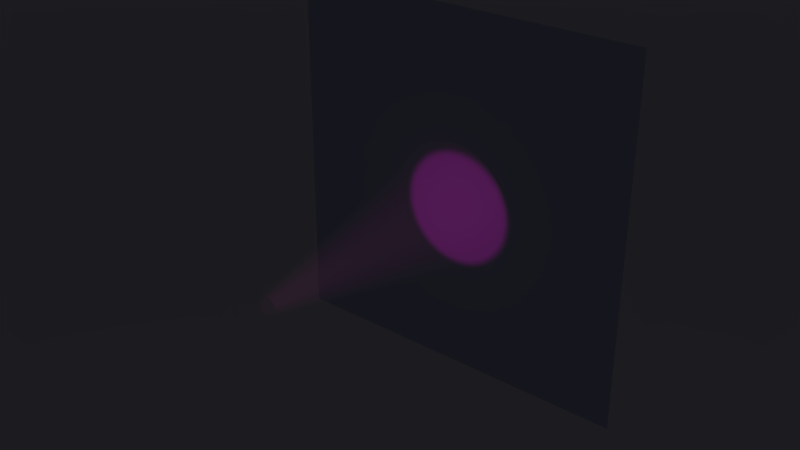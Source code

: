 # Source: spotlight_2.blend  (saved by Blender 2.76.0; exported with 4.5.12 LTS)
import bpy
from mathutils import Matrix  # noqa: F401  (used for matrix-valued properties, if any)

bpy.ops.wm.read_factory_settings(use_empty=True)
scene = bpy.context.scene
scene.name = 'Scene'

# ---- collections
col_collection_1 = bpy.data.collections.new('Collection 1'); scene.collection.children.link(col_collection_1)

# ---- materials (node trees are filled in below, after node groups)
mat_material_002 = bpy.data.materials.new('Material.002')
mat_material_002.alpha_threshold = 0.0
mat_material_002.roughness = 0.5

# ---- material node trees
mat_material_002.use_nodes = True; mat_material_002.node_tree.nodes.clear()
_N = mat_material_002.node_tree.nodes; _L = mat_material_002.node_tree.links
n0 = _N.new('ShaderNodeEmission'); n0.name = 'Emission'; n0.location = (-89, 417)
n0.inputs[0].default_value = (0.8, 0.08082, 0.6173, 1.0)
n1 = _N.new('ShaderNodeMixShader'); n1.name = 'Mix Shader'; n1.location = (108, 371)
n1.inputs[0].default_value = 0.9636
n2 = _N.new('ShaderNodeLayerWeight'); n2.name = 'Layer Weight'; n2.location = (110, 637)
n2.inputs[0].default_value = 0.8
n3 = _N.new('ShaderNodeMixShader'); n3.name = 'Mix Shader.001'; n3.location = (280, 237)
n4 = _N.new('ShaderNodeOutputMaterial'); n4.name = 'Material Output'; n4.location = (964, 135)
n5 = _N.new('ShaderNodeValToRGB'); n5.name = 'ColorRamp'; n5.location = (542, 476)
n5.color_ramp.interpolation = 'B_SPLINE'
while len(n5.color_ramp.elements) > 1: n5.color_ramp.elements.remove(n5.color_ramp.elements[-1])
n5.color_ramp.elements[0].position = 0.7636; n5.color_ramp.elements[0].color = (0.0, 0.0, 0.0, 1.0)
_e = n5.color_ramp.elements.new(1.0); _e.color = (1.0, 1.0, 1.0, 1.0)
n6 = _N.new('ShaderNodeMixShader'); n6.name = 'Mix Shader.002'; n6.location = (524, 187)
n7 = _N.new('ShaderNodeMixShader'); n7.name = 'Mix Shader.003'; n7.location = (744, 200)
n7.inputs[0].default_value = 0.622
n8 = _N.new('ShaderNodeBsdfTransparent'); n8.name = 'Transparent BSDF'; n8.location = (-118, 237)
_L.new(n0.outputs[0], n1.inputs[1])
_L.new(n1.outputs[0], n3.inputs[1])
_L.new(n8.outputs[0], n1.inputs[2])
_L.new(n3.outputs[0], n6.inputs[1])
_L.new(n8.outputs[0], n3.inputs[2])
_L.new(n2.outputs[1], n3.inputs[0])
_L.new(n6.outputs[0], n7.inputs[1])
_L.new(n8.outputs[0], n6.inputs[2])
_L.new(n5.outputs[0], n6.inputs[0])
_L.new(n7.outputs[0], n4.inputs[0])
_L.new(n8.outputs[0], n7.inputs[2])
n4.is_active_output = True

# ---- world
world_world = bpy.data.worlds.new('World'); scene.world = world_world
world_world.use_nodes = True; world_world.node_tree.nodes.clear()
_N = world_world.node_tree.nodes; _L = world_world.node_tree.links
n0 = _N.new('ShaderNodeOutputWorld'); n0.name = 'World Output'; n0.location = (300, 300)
n1 = _N.new('ShaderNodeBackground'); n1.name = 'Background'; n1.location = (10, 300)
n1.inputs[1].default_value = 0.015
n2 = _N.new('ShaderNodeTexSky'); n2.name = 'Sky Texture'; n2.location = (-190, 300)
n2.sky_type = 'PREETHAM'
n2.sun_elevation = 1.571
_L.new(n1.outputs[0], n0.inputs[0])
_L.new(n2.outputs[0], n1.inputs[0])
n0.is_active_output = True
world_world.color = (0.05088, 0.05088, 0.05088)
world_world.use_sun_shadow = False
world_world.sun_shadow_jitter_overblur = 0.0
world_world.cycles.sampling_method = 'MANUAL'
world_world.cycles.sample_map_resolution = 256

# ---- lights
light_spot = bpy.data.lights.new('Spot', 'SPOT')
light_spot.color = (0.9735, 0.009814, 1.0)
light_spot.transmission_factor = 0.0
light_spot.energy = 100.0
light_spot.shadow_buffer_clip_start = 0.5
light_spot.shadow_soft_size = 0.1
light_spot.shadow_maximum_resolution = 0.006
light_spot.use_absolute_resolution = True
light_spot.spot_size = 0.4677
light_spot.show_cone = True
light_spot.cycles.use_multiple_importance_sampling = False

# ---- meshes
me_plane = bpy.data.meshes.new('Plane')
me_plane.from_pydata([(-1.0, -1.0, 0.0), (1.0, -1.0, 0.0), (-1.0, 1.0, 0.0), (1.0, 1.0, 0.0)], [], [(0, 1, 3, 2)])
me_plane.use_remesh_preserve_volume = False
me_plane.use_remesh_preserve_attributes = False
me_plane.use_mirror_vertex_groups = False
me_plane.update()
me_circle = bpy.data.meshes.new('Circle')
me_circle.from_pydata([(-0.125, 1.077, -4.045), (-0.3201, 1.058, -4.045), (-0.5077, 1.001, -4.045), (-0.6806, 0.909, -4.045), (-0.8322, 0.7846, -4.045), (-0.9565, 0.6331, -4.045), (-1.049, 0.4602, -4.045), (-1.106, 0.2726, -4.045), (-1.125, 0.07749, -4.045), (-1.106, -0.1176, -4.045), (-1.049, -0.3052, -4.045), (-0.9565, -0.4781, -4.045), (-0.8322, -0.6296, -4.045), (-0.6806, -0.754, -4.045), (-0.5077, -0.8464, -4.045), (-0.3201, -0.9033, -4.045), (-0.125, -0.9225, -4.045), (0.07004, -0.9033, -4.045), (0.2576, -0.8464, -4.045), (0.4305, -0.754, -4.045), (0.5821, -0.6296, -4.045), (0.7064, -0.4781, -4.045), (0.7988, -0.3052, -4.045), (0.8557, -0.1176, -4.045), (0.875, 0.07749, -4.045), (0.8557, 0.2726, -4.045), (0.7988, 0.4602, -4.045), (0.7064, 0.6331, -4.045), (0.5821, 0.7846, -4.045), (0.4305, 0.909, -4.045), (0.2576, 1.001, -4.045), (0.07004, 1.058, -4.045), (-0.125, 0.1909, -0.04495), (-0.1472, 0.1887, -0.04495), (-0.1684, 0.1822, -0.04495), (-0.188, 0.1718, -0.04495), (-0.2052, 0.1577, -0.04495), (-0.2193, 0.1405, -0.04495), (-0.2298, 0.1209, -0.04495), (-0.2362, 0.09961, -0.04495), (-0.2384, 0.07749, -0.04495), (-0.2362, 0.05537, -0.04495), (-0.2298, 0.03411, -0.04495), (-0.2193, 0.01451, -0.04495), (-0.2052, -0.002673, -0.04495), (-0.188, -0.01677, -0.04495), (-0.1684, -0.02725, -0.04495), (-0.1472, -0.0337, -0.04495), (-0.125, -0.03588, -0.04495), (-0.1029, -0.0337, -0.04495), (-0.08166, -0.02725, -0.04495), (-0.06206, -0.01677, -0.04495), (-0.04488, -0.002673, -0.04495), (-0.03078, 0.01451, -0.04495), (-0.02031, 0.03411, -0.04495), (-0.01386, 0.05537, -0.04495), (-0.01168, 0.07749, -0.04495), (-0.01386, 0.09961, -0.04495), (-0.02031, 0.1209, -0.04495), (-0.03078, 0.1405, -0.04495), (-0.04488, 0.1577, -0.04495), (-0.06206, 0.1718, -0.04495), (-0.08166, 0.1822, -0.04495), (-0.1029, 0.1887, -0.04495)], [], [(26, 25, 57, 58), (13, 12, 44, 45), (27, 26, 58, 59), (14, 13, 45, 46), (1, 0, 32, 33), (28, 27, 59, 60), (15, 14, 46, 47), (2, 1, 33, 34), (29, 28, 60, 61), (16, 15, 47, 48), (3, 2, 34, 35), (30, 29, 61, 62), (17, 16, 48, 49), (4, 3, 35, 36), (31, 30, 62, 63), (18, 17, 49, 50), (5, 4, 36, 37), (0, 31, 63, 32), (19, 18, 50, 51), (6, 5, 37, 38), (20, 19, 51, 52), (7, 6, 38, 39), (21, 20, 52, 53), (8, 7, 39, 40), (22, 21, 53, 54), (9, 8, 40, 41), (23, 22, 54, 55), (10, 9, 41, 42), (24, 23, 55, 56), (11, 10, 42, 43), (25, 24, 56, 57), (12, 11, 43, 44)])
me_circle.polygons.foreach_set('use_smooth', [True] * 32)
me_circle.materials.append(mat_material_002)
me_circle.use_remesh_preserve_volume = False
me_circle.use_remesh_preserve_attributes = False
me_circle.use_mirror_vertex_groups = False
me_circle.update()

# ---- objects
ob_plane = bpy.data.objects.new('Plane', me_plane)
ob_spot = bpy.data.objects.new('Spot', light_spot)
ob_circle = bpy.data.objects.new('Circle', me_circle)

# ---- transforms, parenting, visibility, modifiers, constraints
ob_plane.location = (-0.06882, 1.584, 1.709)
ob_plane.rotation_euler = (1.571, 0.0, 0.0)
ob_plane.scale = (4.181, 4.181, 4.181)
ob_plane.lineart.crease_threshold = 0.0
ob_spot.location = (0.03463, -4.045, 1.431)
ob_spot.rotation_euler = (1.571, 0.0, 0.0)
ob_spot.lineart.crease_threshold = 0.0
ob_circle.location = (0.125, -4.045, 1.35)
ob_circle.rotation_euler = (1.571, 0.0, 0.0)
ob_circle.scale = (1.867, 1.867, 1.867)
ob_circle.lineart.crease_threshold = 0.0
_m = ob_circle.modifiers.new('Subsurf', 'SUBSURF')
_m.uv_smooth = 'PRESERVE_CORNERS'
_m.quality = 2
_m.levels = 2
_m.show_only_control_edges = False

# ---- collection membership
col_collection_1.objects.link(ob_plane)
col_collection_1.objects.link(ob_spot)
col_collection_1.objects.link(ob_circle)

# ---- scene / render settings (as saved in the file)
scene.frame_start = 1; scene.frame_end = 250; scene.frame_set(2)
scene.render.engine = 'CYCLES'
scene.render.resolution_percentage = 50
scene.render.dither_intensity = 0.0
scene.cycles.use_denoising = False
scene.cycles.samples = 10
scene.cycles.sampling_pattern = 'TABULATED_SOBOL'
scene.cycles.light_sampling_threshold = 0.0
scene.cycles.use_adaptive_sampling = False
scene.cycles.use_light_tree = False
scene.cycles.blur_glossy = 0.0
scene.cycles.pixel_filter_type = 'GAUSSIAN'
scene.cycles.sample_clamp_indirect = 0.0
scene.view_settings.view_transform = 'Standard'
bpy.context.view_layer.update()

# ---- added for rendering (the .blend has no active camera): camera
cam_auto = bpy.data.cameras.new('AutoCamera')
cam_auto.lens = 50.0
cam_auto.sensor_width = 36.0
cam_auto.clip_end = 1000.0
ob_auto_camera = bpy.data.objects.new('AutoCamera', cam_auto)
scene.collection.objects.link(ob_auto_camera)
ob_auto_camera.location = (12.8715, -15.7555, 12.061)
ob_auto_camera.rotation_euler = (1.09748, -7.21219e-08, 0.694738)
scene.camera = ob_auto_camera
bpy.context.view_layer.update()
